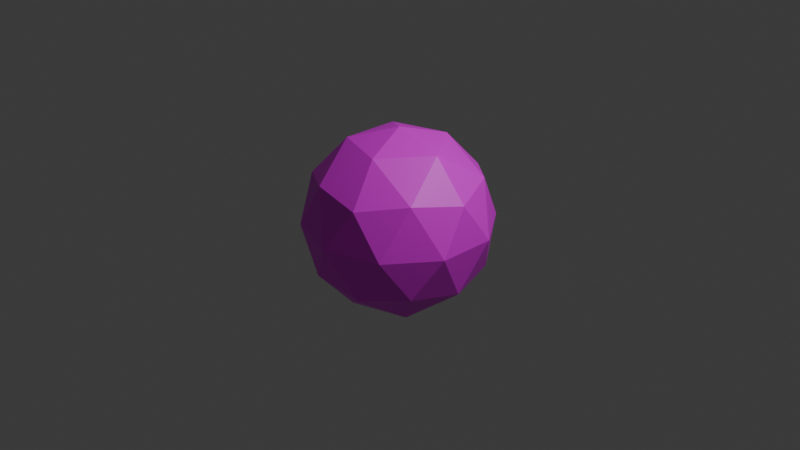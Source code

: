 # Source: icosphere.blend  (saved by Blender 4.5.90; exported with 4.5.12 LTS)
import bpy
from mathutils import Matrix  # noqa: F401  (used for matrix-valued properties, if any)

bpy.ops.wm.read_factory_settings(use_empty=True)
scene = bpy.context.scene
scene.name = 'Scene'

# ---- collections
col_collection = bpy.data.collections.new('Collection'); scene.collection.children.link(col_collection)

# ---- images (referenced by path relative to the original .blend; pixels are not part of the script)
import os
ASSET_DIR = os.environ.get("B2B_ASSET_DIR", "")  # directory of the original .blend (textures are referenced by path, not embedded)
HERE = os.path.dirname(os.path.abspath(__file__))  # packed textures are extracted next to this script under _unpacked/

def load_image(name, relpath, width, height, colorspace="sRGB"):
    """Load a texture the original file referenced (path relative to the .blend, or extracted next to this script)."""
    p = next((c for c in (os.path.join(HERE, relpath), os.path.join(ASSET_DIR, relpath)) if relpath and os.path.exists(c)), "")
    if p:
        img = bpy.data.images.load(p, check_existing=True)
        img.name = name
    else:  # same state as the original file: an image datablock whose file is absent (Cycles renders it pink)
        img = bpy.data.images.new(name, width, height)
        img.source = "FILE"
        img.filepath = "//" + (relpath or name)
    img.colorspace_settings.name = colorspace
    return img
img_c3d_icon_1k_png = load_image('C3D-Icon-1k.png', 'C3D-Icon-1k.png', 1024, 1024, 'sRGB')

# ---- materials (node trees are filled in below, after node groups)
mat_material_001 = bpy.data.materials.new('Material.001')

# ---- material node trees
mat_material_001.use_nodes = True; mat_material_001.node_tree.nodes.clear()
_N = mat_material_001.node_tree.nodes; _L = mat_material_001.node_tree.links
n0 = _N.new('ShaderNodeBsdfPrincipled'); n0.name = 'Principled BSDF'; n0.location = (-200, 100)
n1 = _N.new('ShaderNodeOutputMaterial'); n1.name = 'Material Output'; n1.location = (200, 100)
n2 = _N.new('ShaderNodeTexImage'); n2.name = 'Image Texture'; n2.location = (-462, 87)
n2.image = img_c3d_icon_1k_png
_L.new(n0.outputs[0], n1.inputs[0])
_L.new(n2.outputs[0], n0.inputs[0])
_L.new(n2.outputs[1], n0.inputs[4])
n1.is_active_output = True

# ---- world
world_world = bpy.data.worlds.new('World'); scene.world = world_world
world_world.use_nodes = True; world_world.node_tree.nodes.clear()
_N = world_world.node_tree.nodes; _L = world_world.node_tree.links
n0 = _N.new('ShaderNodeOutputWorld'); n0.name = 'World Output'; n0.location = (200, 100)
n1 = _N.new('ShaderNodeBackground'); n1.name = 'Background'; n1.location = (-200, 100)
n1.inputs[0].default_value = (0.05088, 0.05088, 0.05088, 1.0)
_L.new(n1.outputs[0], n0.inputs[0])
n0.is_active_output = True
world_world.color = (0.05088, 0.05088, 0.05088)
world_world.sun_shadow_jitter_overblur = 0.0

# ---- cameras
cam_camera = bpy.data.cameras.new('Camera')
cam_camera.clip_end = 100.0
cam_camera.ortho_scale = 7.314

# ---- lights
light_light = bpy.data.lights.new('Light', 'POINT')
light_light.energy = 1000.0
light_light.shadow_soft_size = 0.1

# ---- meshes
me_icosphere = bpy.data.meshes.new('Icosphere')
me_icosphere.from_pydata([(0.0, 0.0, -1.0), (0.7236, -0.5257, -0.4472), (-0.2764, -0.8506, -0.4472), (-0.8944, 0.0, -0.4472), (-0.2764, 0.8506, -0.4472), (0.7236, 0.5257, -0.4472), (0.2764, -0.8506, 0.4472), (-0.7236, -0.5257, 0.4472), (-0.7236, 0.5257, 0.4472), (0.2764, 0.8506, 0.4472), (0.8944, 0.0, 0.4472), (0.0, 0.0, 1.0), (-0.1625, -0.5, -0.8507), (0.4253, -0.309, -0.8507), (0.2629, -0.809, -0.5257), (0.8506, 0.0, -0.5257), (0.4253, 0.309, -0.8507), (-0.5257, 0.0, -0.8507), (-0.6882, -0.5, -0.5257), (-0.1625, 0.5, -0.8507), (-0.6882, 0.5, -0.5257), (0.2629, 0.809, -0.5257), (0.9511, -0.309, 0.0), (0.9511, 0.309, 0.0), (0.0, -1.0, 0.0), (0.5878, -0.809, 0.0), (-0.9511, -0.309, 0.0), (-0.5878, -0.809, 0.0), (-0.5878, 0.809, 0.0), (-0.9511, 0.309, 0.0), (0.5878, 0.809, 0.0), (0.0, 1.0, 0.0), (0.6882, -0.5, 0.5257), (-0.2629, -0.809, 0.5257), (-0.8506, 0.0, 0.5257), (-0.2629, 0.809, 0.5257), (0.6882, 0.5, 0.5257), (0.1625, -0.5, 0.8507), (0.5257, 0.0, 0.8507), (-0.4253, -0.309, 0.8507), (-0.4253, 0.309, 0.8507), (0.1625, 0.5, 0.8507)], [], [(0, 13, 12), (1, 13, 15), (0, 12, 17), (0, 17, 19), (0, 19, 16), (1, 15, 22), (2, 14, 24), (3, 18, 26), (4, 20, 28), (5, 21, 30), (1, 22, 25), (2, 24, 27), (3, 26, 29), (4, 28, 31), (5, 30, 23), (6, 32, 37), (7, 33, 39), (8, 34, 40), (9, 35, 41), (10, 36, 38), (38, 41, 11), (38, 36, 41), (36, 9, 41), (41, 40, 11), (41, 35, 40), (35, 8, 40), (40, 39, 11), (40, 34, 39), (34, 7, 39), (39, 37, 11), (39, 33, 37), (33, 6, 37), (37, 38, 11), (37, 32, 38), (32, 10, 38), (23, 36, 10), (23, 30, 36), (30, 9, 36), (31, 35, 9), (31, 28, 35), (28, 8, 35), (29, 34, 8), (29, 26, 34), (26, 7, 34), (27, 33, 7), (27, 24, 33), (24, 6, 33), (25, 32, 6), (25, 22, 32), (22, 10, 32), (30, 31, 9), (30, 21, 31), (21, 4, 31), (28, 29, 8), (28, 20, 29), (20, 3, 29), (26, 27, 7), (26, 18, 27), (18, 2, 27), (24, 25, 6), (24, 14, 25), (14, 1, 25), (22, 23, 10), (22, 15, 23), (15, 5, 23), (16, 21, 5), (16, 19, 21), (19, 4, 21), (19, 20, 4), (19, 17, 20), (17, 3, 20), (17, 18, 3), (17, 12, 18), (12, 2, 18), (15, 16, 5), (15, 13, 16), (13, 0, 16), (12, 14, 2), (12, 13, 14), (13, 1, 14)])
_uv = me_icosphere.uv_layers.new(name='UVMap')
_uv.uv.foreach_set('vector', [0.1818, 0.0, 0.2273, 0.07873, 0.1364, 0.07873, 0.2727, 0.1575, 0.3182, 0.07873, 0.3636, 0.1575, 0.9091, 0.0, 0.9545, 0.07873, 0.8636, 0.07873, 0.7273, 0.0, 0.7727, 0.07873, 0.6818, 0.07873, 0.5455, 0.0, 0.5909, 0.07873, 0.5, 0.07873, 0.2727, 0.1575, 0.3636, 0.1575, 0.3182, 0.2362, 0.09091, 0.1575, 0.1818, 0.1575, 0.1364, 0.2362, 0.8182, 0.1575, 0.9091, 0.1575, 0.8636, 0.2362, 0.6364, 0.1575, 0.7273, 0.1575, 0.6818, 0.2362, 0.4545, 0.1575, 0.5455, 0.1575, 0.5, 0.2362, 0.2727, 0.1575, 0.3182, 0.2362, 0.2273, 0.2362, 0.09091, 0.1575, 0.1364, 0.2362, 0.04546, 0.2362, 0.8182, 0.1575, 0.8636, 0.2362, 0.7727, 0.2362, 0.6364, 0.1575, 0.6818, 0.2362, 0.5909, 0.2362, 0.4545, 0.1575, 0.5, 0.2362, 0.4091, 0.2362, 0.1818, 0.3149, 0.2727, 0.3149, 0.2273, 0.3937, 0.0, 0.3149, 0.09091, 0.3149, 0.04546, 0.3937, 0.7273, 0.3149, 0.8182, 0.3149, 0.7727, 0.3937, 0.5455, 0.3149, 0.6364, 0.3149, 0.5909, 0.3937, 0.3636, 0.3149, 0.4545, 0.3149, 0.4091, 0.3937, 0.4091, 0.3937, 0.5, 0.3937, 0.4545, 0.4724, 0.4091, 0.3937, 0.4545, 0.3149, 0.5, 0.3937, 0.4545, 0.3149, 0.5455, 0.3149, 0.5, 0.3937, 0.5909, 0.3937, 0.6818, 0.3937, 0.6364, 0.4724, 0.5909, 0.3937, 0.6364, 0.3149, 0.6818, 0.3937, 0.6364, 0.3149, 0.7273, 0.3149, 0.6818, 0.3937, 0.7727, 0.3937, 0.8636, 0.3937, 0.8182, 0.4724, 0.7727, 0.3937, 0.8182, 0.3149, 0.8636, 0.3937, 0.8182, 0.3149, 0.9091, 0.3149, 0.8636, 0.3937, 0.04546, 0.3937, 0.1364, 0.3937, 0.09091, 0.4724, 0.04546, 0.3937, 0.09091, 0.3149, 0.1364, 0.3937, 0.09091, 0.3149, 0.1818, 0.3149, 0.1364, 0.3937, 0.2273, 0.3937, 0.3182, 0.3937, 0.2727, 0.4724, 0.2273, 0.3937, 0.2727, 0.3149, 0.3182, 0.3937, 0.2727, 0.3149, 0.3636, 0.3149, 0.3182, 0.3937, 0.4091, 0.2362, 0.4545, 0.3149, 0.3636, 0.3149, 0.4091, 0.2362, 0.5, 0.2362, 0.4545, 0.3149, 0.5, 0.2362, 0.5455, 0.3149, 0.4545, 0.3149, 0.5909, 0.2362, 0.6364, 0.3149, 0.5455, 0.3149, 0.5909, 0.2362, 0.6818, 0.2362, 0.6364, 0.3149, 0.6818, 0.2362, 0.7273, 0.3149, 0.6364, 0.3149, 0.7727, 0.2362, 0.8182, 0.3149, 0.7273, 0.3149, 0.7727, 0.2362, 0.8636, 0.2362, 0.8182, 0.3149, 0.8636, 0.2362, 0.9091, 0.3149, 0.8182, 0.3149, 0.04546, 0.2362, 0.09091, 0.3149, 0.0, 0.3149, 0.04546, 0.2362, 0.1364, 0.2362, 0.09091, 0.3149, 0.1364, 0.2362, 0.1818, 0.3149, 0.09091, 0.3149, 0.2273, 0.2362, 0.2727, 0.3149, 0.1818, 0.3149, 0.2273, 0.2362, 0.3182, 0.2362, 0.2727, 0.3149, 0.3182, 0.2362, 0.3636, 0.3149, 0.2727, 0.3149, 0.5, 0.2362, 0.5909, 0.2362, 0.5455, 0.3149, 0.5, 0.2362, 0.5455, 0.1575, 0.5909, 0.2362, 0.5455, 0.1575, 0.6364, 0.1575, 0.5909, 0.2362, 0.6818, 0.2362, 0.7727, 0.2362, 0.7273, 0.3149, 0.6818, 0.2362, 0.7273, 0.1575, 0.7727, 0.2362, 0.7273, 0.1575, 0.8182, 0.1575, 0.7727, 0.2362, 0.8636, 0.2362, 0.9545, 0.2362, 0.9091, 0.3149, 0.8636, 0.2362, 0.9091, 0.1575, 0.9545, 0.2362, 0.9091, 0.1575, 1.0, 0.1575, 0.9545, 0.2362, 0.1364, 0.2362, 0.2273, 0.2362, 0.1818, 0.3149, 0.1364, 0.2362, 0.1818, 0.1575, 0.2273, 0.2362, 0.1818, 0.1575, 0.2727, 0.1575, 0.2273, 0.2362, 0.3182, 0.2362, 0.4091, 0.2362, 0.3636, 0.3149, 0.3182, 0.2362, 0.3636, 0.1575, 0.4091, 0.2362, 0.3636, 0.1575, 0.4545, 0.1575, 0.4091, 0.2362, 0.5, 0.07873, 0.5455, 0.1575, 0.4545, 0.1575, 0.5, 0.07873, 0.5909, 0.07873, 0.5455, 0.1575, 0.5909, 0.07873, 0.6364, 0.1575, 0.5455, 0.1575, 0.6818, 0.07873, 0.7273, 0.1575, 0.6364, 0.1575, 0.6818, 0.07873, 0.7727, 0.07873, 0.7273, 0.1575, 0.7727, 0.07873, 0.8182, 0.1575, 0.7273, 0.1575, 0.8636, 0.07873, 0.9091, 0.1575, 0.8182, 0.1575, 0.8636, 0.07873, 0.9545, 0.07873, 0.9091, 0.1575, 0.9545, 0.07873, 1.0, 0.1575, 0.9091, 0.1575, 0.3636, 0.1575, 0.4091, 0.07873, 0.4545, 0.1575, 0.3636, 0.1575, 0.3182, 0.07873, 0.4091, 0.07873, 0.3182, 0.07873, 0.3636, 0.0, 0.4091, 0.07873, 0.1364, 0.07873, 0.1818, 0.1575, 0.09091, 0.1575, 0.1364, 0.07873, 0.2273, 0.07873, 0.1818, 0.1575, 0.2273, 0.07873, 0.2727, 0.1575, 0.1818, 0.1575])
me_icosphere.materials.append(mat_material_001)
me_icosphere.update()

# ---- objects
ob_light = bpy.data.objects.new('Light', light_light)
ob_camera = bpy.data.objects.new('Camera', cam_camera)
ob_icosphere = bpy.data.objects.new('Icosphere', me_icosphere)

# ---- transforms, parenting, visibility, modifiers, constraints
ob_light.location = (4.076, 1.005, 5.904)
ob_light.rotation_euler = (0.6503, 0.05522, 1.866)
ob_light.lock_rotations_4d = False
ob_light.empty_display_type = 'ARROWS'
ob_light.color = (0.0, 0.0, 0.0, 0.0)
ob_light.lineart.crease_threshold = 0.0
ob_camera.location = (7.359, -6.926, 4.958)
ob_camera.rotation_euler = (1.109, 0.0, 0.8149)
ob_camera.lock_rotations_4d = False
ob_camera.empty_display_type = 'ARROWS'
ob_camera.color = (0.0, 0.0, 0.0, 0.0)
ob_camera.display_type = 'WIRE'
ob_camera.lineart.crease_threshold = 0.0
ob_icosphere.location = (0.0, 0.0, 0.0)

# ---- collection membership
col_collection.objects.link(ob_light)
col_collection.objects.link(ob_camera)
col_collection.objects.link(ob_icosphere)

# ---- scene / render settings (as saved in the file)
scene.camera = ob_camera
scene.frame_start = 1; scene.frame_end = 250; scene.frame_set(1)
scene.render.engine = 'BLENDER_EEVEE_NEXT'
bpy.context.view_layer.update()
